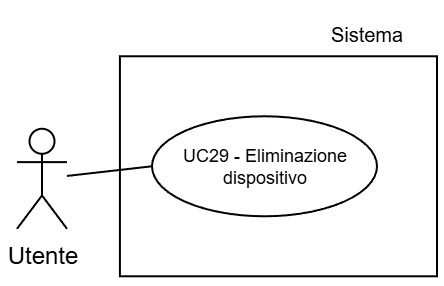

The diagram above was exported from draw.io. Its source (the exported page's mxGraphModel, read from the mxfile embedded in the PNG):
<mxGraphModel dx="983" dy="512" grid="1" gridSize="30" guides="1" tooltips="1" connect="1" arrows="1" fold="1" page="1" pageScale="2" pageWidth="5000" pageHeight="5000" background="light-dark(#FFFFFF,#FFFFFF)" math="0" shadow="0">
  <root>
    <mxCell id="0" />
    <mxCell id="1" parent="0" />
    <mxCell id="2" parent="1" style="text;html=1;whiteSpace=wrap;strokeColor=none;fillColor=none;align=center;verticalAlign=middle;rounded=0;fontFamily=Helvetica;fontSize=10;fontColor=light-dark(#000000,#000000);labelBackgroundColor=none;" value="Sistema" vertex="1">
      <mxGeometry height="30" width="54.5" x="4377.5" y="1839.01" as="geometry" />
    </mxCell>
    <mxCell id="3" parent="1" style="whiteSpace=wrap;html=1;strokeColor=light-dark(#000000,#000000);align=center;verticalAlign=top;fontFamily=Helvetica;fontSize=12;fontColor=default;fillColor=light-dark(#FFFFFF,#FFFFFF);strokeWidth=1;" value="" vertex="1">
      <mxGeometry height="110" width="158.54" x="4281.459999999999" y="1864.64" as="geometry" />
    </mxCell>
    <mxCell id="4" parent="1" style="shape=umlActor;verticalLabelPosition=bottom;verticalAlign=top;html=1;outlineConnect=0;strokeColor=light-dark(#000000,#000000);fillColor=light-dark(#FFFFFF,transparent);" value="&lt;font style=&quot;color: light-dark(rgb(0, 0, 0), rgb(0, 0, 0));&quot;&gt;Utente&lt;/font&gt;" vertex="1">
      <mxGeometry height="50" width="25" x="4230" y="1900.89" as="geometry" />
    </mxCell>
    <mxCell id="5" parent="1" style="ellipse;whiteSpace=wrap;html=1;strokeColor=light-dark(#000000,#000000);align=center;verticalAlign=middle;fontFamily=Helvetica;fontSize=9;fontColor=default;fillColor=light-dark(#FFFFFF, #ffffff);" value="&lt;font style=&quot;color: light-dark(rgb(0, 0, 0), rgb(0, 0, 0)); line-height: 100%;&quot;&gt;UC29 - Eliminazione dispositivo&lt;/font&gt;" vertex="1">
      <mxGeometry height="50" width="112.5" x="4297.5" y="1894.64" as="geometry" />
    </mxCell>
    <mxCell id="6" edge="1" parent="1" source="5" style="rounded=0;orthogonalLoop=1;jettySize=auto;html=1;exitX=0;exitY=0.5;exitDx=0;exitDy=0;strokeColor=light-dark(#000000,#000000);endArrow=none;endFill=0;" target="4">
      <mxGeometry relative="1" as="geometry" />
    </mxCell>
  </root>
</mxGraphModel>